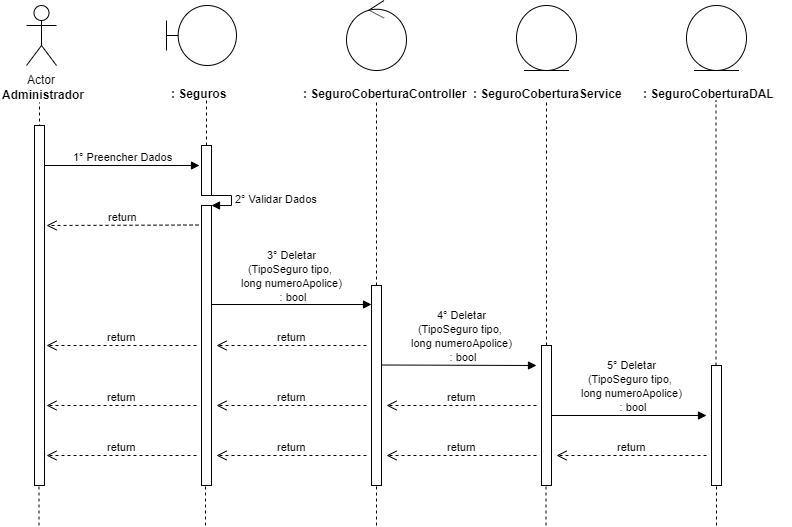

The diagram above was exported from draw.io. Its source (the exported page's mxGraphModel, read from the mxfile embedded in the PNG):
<mxGraphModel dx="984" dy="349" grid="1" gridSize="10" guides="1" tooltips="1" connect="1" arrows="1" fold="1" page="1" pageScale="1" pageWidth="827" pageHeight="1169" math="0" shadow="0">
  <root>
    <mxCell id="0" />
    <mxCell id="1" parent="0" />
    <mxCell id="0rl8sCd2smoYntP0GRUY-1" value="Actor" style="shape=umlActor;verticalLabelPosition=bottom;labelBackgroundColor=#ffffff;verticalAlign=top;html=1;" parent="1" vertex="1">
      <mxGeometry x="120" y="40" width="30" height="60" as="geometry" />
    </mxCell>
    <mxCell id="0rl8sCd2smoYntP0GRUY-3" value="&lt;b&gt;Administrador&lt;/b&gt;" style="text;html=1;resizable=0;points=[];autosize=1;align=left;verticalAlign=top;spacingTop=-4;" parent="1" vertex="1">
      <mxGeometry x="94" y="120" width="100" height="20" as="geometry" />
    </mxCell>
    <mxCell id="0rl8sCd2smoYntP0GRUY-4" value="" style="endArrow=none;dashed=1;html=1;entryX=0.511;entryY=1.25;entryDx=0;entryDy=0;entryPerimeter=0;" parent="1" edge="1">
      <mxGeometry width="50" height="50" relative="1" as="geometry">
        <mxPoint x="133" y="480" as="sourcePoint" />
        <mxPoint x="132.99" y="137" as="targetPoint" />
      </mxGeometry>
    </mxCell>
    <mxCell id="0rl8sCd2smoYntP0GRUY-8" value="" style="shape=umlBoundary;whiteSpace=wrap;html=1;" parent="1" vertex="1">
      <mxGeometry x="260" y="40" width="70" height="60" as="geometry" />
    </mxCell>
    <mxCell id="0rl8sCd2smoYntP0GRUY-11" value="&lt;b&gt;: Seguros&lt;/b&gt;" style="text;html=1;" parent="1" vertex="1">
      <mxGeometry x="263" y="115" width="150" height="30" as="geometry" />
    </mxCell>
    <mxCell id="0rl8sCd2smoYntP0GRUY-12" value="" style="endArrow=none;dashed=1;html=1;entryX=0.511;entryY=1.25;entryDx=0;entryDy=0;entryPerimeter=0;" parent="1" source="0rl8sCd2smoYntP0GRUY-24" edge="1">
      <mxGeometry width="50" height="50" relative="1" as="geometry">
        <mxPoint x="300" y="480" as="sourcePoint" />
        <mxPoint x="299.99" y="135" as="targetPoint" />
      </mxGeometry>
    </mxCell>
    <mxCell id="0rl8sCd2smoYntP0GRUY-13" value="" style="ellipse;shape=umlControl;whiteSpace=wrap;html=1;" parent="1" vertex="1">
      <mxGeometry x="440" y="35" width="60" height="70" as="geometry" />
    </mxCell>
    <mxCell id="0rl8sCd2smoYntP0GRUY-14" value="&lt;b&gt;: SeguroCoberturaController&lt;/b&gt;" style="text;html=1;" parent="1" vertex="1">
      <mxGeometry x="395" y="115" width="150" height="30" as="geometry" />
    </mxCell>
    <mxCell id="0rl8sCd2smoYntP0GRUY-15" value="" style="endArrow=none;dashed=1;html=1;entryX=0.511;entryY=1.25;entryDx=0;entryDy=0;entryPerimeter=0;" parent="1" source="0rl8sCd2smoYntP0GRUY-33" edge="1">
      <mxGeometry width="50" height="50" relative="1" as="geometry">
        <mxPoint x="470" y="480" as="sourcePoint" />
        <mxPoint x="469.99" y="135" as="targetPoint" />
      </mxGeometry>
    </mxCell>
    <mxCell id="0rl8sCd2smoYntP0GRUY-16" value="" style="ellipse;shape=umlEntity;whiteSpace=wrap;html=1;" parent="1" vertex="1">
      <mxGeometry x="610" y="40" width="60" height="65" as="geometry" />
    </mxCell>
    <mxCell id="0rl8sCd2smoYntP0GRUY-17" value="&lt;b&gt;:&amp;nbsp;&lt;/b&gt;&lt;b&gt;SeguroCobertura&lt;/b&gt;&lt;b&gt;Service&lt;/b&gt;" style="text;html=1;" parent="1" vertex="1">
      <mxGeometry x="565" y="115" width="150" height="30" as="geometry" />
    </mxCell>
    <mxCell id="0rl8sCd2smoYntP0GRUY-18" value="" style="ellipse;shape=umlEntity;whiteSpace=wrap;html=1;" parent="1" vertex="1">
      <mxGeometry x="780" y="40" width="60" height="65" as="geometry" />
    </mxCell>
    <mxCell id="0rl8sCd2smoYntP0GRUY-19" value="&lt;b&gt;:&amp;nbsp;&lt;/b&gt;&lt;b&gt;SeguroCobertura&lt;/b&gt;&lt;b&gt;DAL&lt;/b&gt;" style="text;html=1;" parent="1" vertex="1">
      <mxGeometry x="735" y="115" width="150" height="30" as="geometry" />
    </mxCell>
    <mxCell id="0rl8sCd2smoYntP0GRUY-20" value="" style="endArrow=none;dashed=1;html=1;entryX=0.511;entryY=1.25;entryDx=0;entryDy=0;entryPerimeter=0;" parent="1" source="0rl8sCd2smoYntP0GRUY-40" edge="1">
      <mxGeometry width="50" height="50" relative="1" as="geometry">
        <mxPoint x="640" y="479" as="sourcePoint" />
        <mxPoint x="639.99" y="134" as="targetPoint" />
      </mxGeometry>
    </mxCell>
    <mxCell id="0rl8sCd2smoYntP0GRUY-21" value="" style="endArrow=none;dashed=1;html=1;entryX=0.511;entryY=1.25;entryDx=0;entryDy=0;entryPerimeter=0;" parent="1" source="0rl8sCd2smoYntP0GRUY-45" edge="1">
      <mxGeometry width="50" height="50" relative="1" as="geometry">
        <mxPoint x="809.5" y="480" as="sourcePoint" />
        <mxPoint x="809.49" y="135" as="targetPoint" />
      </mxGeometry>
    </mxCell>
    <mxCell id="0rl8sCd2smoYntP0GRUY-22" value="1° Preencher Dados" style="html=1;verticalAlign=bottom;endArrow=block;" parent="1" source="0rl8sCd2smoYntP0GRUY-37" edge="1">
      <mxGeometry width="80" relative="1" as="geometry">
        <mxPoint x="133" y="200" as="sourcePoint" />
        <mxPoint x="293" y="200" as="targetPoint" />
        <mxPoint as="offset" />
      </mxGeometry>
    </mxCell>
    <mxCell id="0rl8sCd2smoYntP0GRUY-24" value="" style="html=1;points=[];perimeter=orthogonalPerimeter;" parent="1" vertex="1">
      <mxGeometry x="295" y="180" width="10" height="50" as="geometry" />
    </mxCell>
    <mxCell id="0rl8sCd2smoYntP0GRUY-25" value="" style="endArrow=none;dashed=1;html=1;entryX=0.511;entryY=1.25;entryDx=0;entryDy=0;entryPerimeter=0;" parent="1" source="0rl8sCd2smoYntP0GRUY-26" target="0rl8sCd2smoYntP0GRUY-24" edge="1">
      <mxGeometry width="50" height="50" relative="1" as="geometry">
        <mxPoint x="300" y="480" as="sourcePoint" />
        <mxPoint x="299.99" y="135" as="targetPoint" />
      </mxGeometry>
    </mxCell>
    <mxCell id="0rl8sCd2smoYntP0GRUY-27" value="2° Validar Dados" style="edgeStyle=orthogonalEdgeStyle;html=1;align=left;spacingLeft=2;endArrow=block;rounded=0;entryX=1;entryY=0;" parent="1" target="0rl8sCd2smoYntP0GRUY-26" edge="1">
      <mxGeometry relative="1" as="geometry">
        <mxPoint x="300" y="230" as="sourcePoint" />
        <Array as="points">
          <mxPoint x="325" y="230" />
        </Array>
      </mxGeometry>
    </mxCell>
    <mxCell id="0rl8sCd2smoYntP0GRUY-26" value="" style="html=1;points=[];perimeter=orthogonalPerimeter;" parent="1" vertex="1">
      <mxGeometry x="295" y="240" width="10" height="280" as="geometry" />
    </mxCell>
    <mxCell id="0rl8sCd2smoYntP0GRUY-29" value="return" style="html=1;verticalAlign=bottom;endArrow=open;dashed=1;endSize=8;" parent="1" edge="1">
      <mxGeometry relative="1" as="geometry">
        <mxPoint x="292" y="259.5" as="sourcePoint" />
        <mxPoint x="140" y="260" as="targetPoint" />
      </mxGeometry>
    </mxCell>
    <mxCell id="0rl8sCd2smoYntP0GRUY-30" value="" style="html=1;verticalAlign=bottom;endArrow=block;" parent="1" edge="1">
      <mxGeometry width="80" relative="1" as="geometry">
        <mxPoint x="305" y="339" as="sourcePoint" />
        <mxPoint x="465" y="339" as="targetPoint" />
      </mxGeometry>
    </mxCell>
    <mxCell id="0rl8sCd2smoYntP0GRUY-31" value="&lt;span style=&quot;font-size: 11px&quot;&gt;3°&amp;nbsp;&lt;/span&gt;&lt;span style=&quot;font-size: 11px&quot;&gt;Deletar&lt;br&gt;(TipoSeguro tipo, &lt;br&gt;long numeroApolice)&lt;br&gt;&amp;nbsp;: bool&lt;br&gt;&lt;/span&gt;" style="text;html=1;resizable=0;points=[];autosize=1;align=center;verticalAlign=top;spacingTop=-4;" parent="1" vertex="1">
      <mxGeometry x="325" y="280" width="120" height="60" as="geometry" />
    </mxCell>
    <mxCell id="0rl8sCd2smoYntP0GRUY-33" value="" style="html=1;points=[];perimeter=orthogonalPerimeter;" parent="1" vertex="1">
      <mxGeometry x="465" y="320" width="10" height="200" as="geometry" />
    </mxCell>
    <mxCell id="0rl8sCd2smoYntP0GRUY-35" value="return" style="html=1;verticalAlign=bottom;endArrow=open;dashed=1;endSize=8;" parent="1" edge="1">
      <mxGeometry relative="1" as="geometry">
        <mxPoint x="460" y="380" as="sourcePoint" />
        <mxPoint x="310" y="380" as="targetPoint" />
      </mxGeometry>
    </mxCell>
    <mxCell id="0rl8sCd2smoYntP0GRUY-36" value="return" style="html=1;verticalAlign=bottom;endArrow=open;dashed=1;endSize=8;" parent="1" edge="1">
      <mxGeometry relative="1" as="geometry">
        <mxPoint x="290" y="380" as="sourcePoint" />
        <mxPoint x="140" y="380" as="targetPoint" />
      </mxGeometry>
    </mxCell>
    <mxCell id="0rl8sCd2smoYntP0GRUY-37" value="" style="html=1;points=[];perimeter=orthogonalPerimeter;" parent="1" vertex="1">
      <mxGeometry x="128" y="160" width="10" height="360" as="geometry" />
    </mxCell>
    <mxCell id="0rl8sCd2smoYntP0GRUY-39" value="" style="html=1;verticalAlign=bottom;endArrow=block;" parent="1" edge="1">
      <mxGeometry width="80" relative="1" as="geometry">
        <mxPoint x="475" y="399.5" as="sourcePoint" />
        <mxPoint x="630" y="400" as="targetPoint" />
      </mxGeometry>
    </mxCell>
    <mxCell id="0rl8sCd2smoYntP0GRUY-40" value="" style="html=1;points=[];perimeter=orthogonalPerimeter;" parent="1" vertex="1">
      <mxGeometry x="635" y="380" width="10" height="140" as="geometry" />
    </mxCell>
    <mxCell id="0rl8sCd2smoYntP0GRUY-42" value="return" style="html=1;verticalAlign=bottom;endArrow=open;dashed=1;endSize=8;" parent="1" edge="1">
      <mxGeometry relative="1" as="geometry">
        <mxPoint x="630" y="440" as="sourcePoint" />
        <mxPoint x="480" y="440" as="targetPoint" />
      </mxGeometry>
    </mxCell>
    <mxCell id="0rl8sCd2smoYntP0GRUY-43" value="return" style="html=1;verticalAlign=bottom;endArrow=open;dashed=1;endSize=8;" parent="1" edge="1">
      <mxGeometry relative="1" as="geometry">
        <mxPoint x="460" y="440" as="sourcePoint" />
        <mxPoint x="310" y="440" as="targetPoint" />
      </mxGeometry>
    </mxCell>
    <mxCell id="0rl8sCd2smoYntP0GRUY-44" value="return" style="html=1;verticalAlign=bottom;endArrow=open;dashed=1;endSize=8;" parent="1" edge="1">
      <mxGeometry relative="1" as="geometry">
        <mxPoint x="290" y="440" as="sourcePoint" />
        <mxPoint x="140" y="440" as="targetPoint" />
      </mxGeometry>
    </mxCell>
    <mxCell id="0rl8sCd2smoYntP0GRUY-45" value="" style="html=1;points=[];perimeter=orthogonalPerimeter;" parent="1" vertex="1">
      <mxGeometry x="805" y="400" width="10" height="120" as="geometry" />
    </mxCell>
    <mxCell id="0rl8sCd2smoYntP0GRUY-49" value="" style="html=1;verticalAlign=bottom;endArrow=block;" parent="1" edge="1">
      <mxGeometry width="80" relative="1" as="geometry">
        <mxPoint x="645" y="450" as="sourcePoint" />
        <mxPoint x="800" y="450" as="targetPoint" />
      </mxGeometry>
    </mxCell>
    <mxCell id="0rl8sCd2smoYntP0GRUY-50" value="return" style="html=1;verticalAlign=bottom;endArrow=open;dashed=1;endSize=8;" parent="1" edge="1">
      <mxGeometry relative="1" as="geometry">
        <mxPoint x="800" y="490" as="sourcePoint" />
        <mxPoint x="650" y="490" as="targetPoint" />
      </mxGeometry>
    </mxCell>
    <mxCell id="0rl8sCd2smoYntP0GRUY-51" value="return" style="html=1;verticalAlign=bottom;endArrow=open;dashed=1;endSize=8;" parent="1" edge="1">
      <mxGeometry relative="1" as="geometry">
        <mxPoint x="630" y="490" as="sourcePoint" />
        <mxPoint x="480" y="490" as="targetPoint" />
      </mxGeometry>
    </mxCell>
    <mxCell id="0rl8sCd2smoYntP0GRUY-52" value="return" style="html=1;verticalAlign=bottom;endArrow=open;dashed=1;endSize=8;" parent="1" edge="1">
      <mxGeometry relative="1" as="geometry">
        <mxPoint x="460" y="490" as="sourcePoint" />
        <mxPoint x="310" y="490" as="targetPoint" />
      </mxGeometry>
    </mxCell>
    <mxCell id="0rl8sCd2smoYntP0GRUY-53" value="return" style="html=1;verticalAlign=bottom;endArrow=open;dashed=1;endSize=8;" parent="1" edge="1">
      <mxGeometry relative="1" as="geometry">
        <mxPoint x="290" y="490" as="sourcePoint" />
        <mxPoint x="140" y="490" as="targetPoint" />
      </mxGeometry>
    </mxCell>
    <mxCell id="0rl8sCd2smoYntP0GRUY-60" value="" style="endArrow=none;dashed=1;html=1;" parent="1" edge="1">
      <mxGeometry width="50" height="50" relative="1" as="geometry">
        <mxPoint x="132.5" y="560" as="sourcePoint" />
        <mxPoint x="132.5" y="520" as="targetPoint" />
      </mxGeometry>
    </mxCell>
    <mxCell id="0rl8sCd2smoYntP0GRUY-61" value="" style="endArrow=none;dashed=1;html=1;" parent="1" edge="1">
      <mxGeometry width="50" height="50" relative="1" as="geometry">
        <mxPoint x="299" y="560" as="sourcePoint" />
        <mxPoint x="299" y="520" as="targetPoint" />
      </mxGeometry>
    </mxCell>
    <mxCell id="0rl8sCd2smoYntP0GRUY-62" value="" style="endArrow=none;dashed=1;html=1;" parent="1" edge="1">
      <mxGeometry width="50" height="50" relative="1" as="geometry">
        <mxPoint x="470" y="560" as="sourcePoint" />
        <mxPoint x="470" y="520" as="targetPoint" />
      </mxGeometry>
    </mxCell>
    <mxCell id="0rl8sCd2smoYntP0GRUY-63" value="" style="endArrow=none;dashed=1;html=1;" parent="1" edge="1">
      <mxGeometry width="50" height="50" relative="1" as="geometry">
        <mxPoint x="639.5" y="560" as="sourcePoint" />
        <mxPoint x="639.5" y="520" as="targetPoint" />
      </mxGeometry>
    </mxCell>
    <mxCell id="0rl8sCd2smoYntP0GRUY-64" value="" style="endArrow=none;dashed=1;html=1;" parent="1" edge="1">
      <mxGeometry width="50" height="50" relative="1" as="geometry">
        <mxPoint x="810" y="560" as="sourcePoint" />
        <mxPoint x="810" y="520" as="targetPoint" />
      </mxGeometry>
    </mxCell>
    <mxCell id="TjRVzkxQD6MoFIfPdHV0-3" value="&lt;span style=&quot;font-size: 11px&quot;&gt;&lt;br&gt;&lt;/span&gt;" style="text;html=1;resizable=0;points=[];autosize=1;align=center;verticalAlign=top;spacingTop=-4;" parent="1" vertex="1">
      <mxGeometry x="712" y="420" width="20" height="20" as="geometry" />
    </mxCell>
    <mxCell id="B3tWtUkFQ3phzfZORS2J-1" value="&lt;span style=&quot;color: rgba(0 , 0 , 0 , 0) ; font-family: monospace ; font-size: 0px&quot;&gt;%3CmxGraphModel%3E%3Croot%3E%3CmxCell%20id%3D%220%22%2F%3E%3CmxCell%20id%3D%221%22%20parent%3D%220%22%2F%3E%3CmxCell%20id%3D%222%22%20value%3D%22%26lt%3Bspan%20style%3D%26quot%3Bfont-size%3A%2011px%26quot%3B%26gt%3B3%C2%B0%26amp%3Bnbsp%3BDeletar(string%20cpf)%20%3A%20bool%26lt%3B%2Fspan%26gt%3B%22%20style%3D%22text%3Bhtml%3D1%3Bresizable%3D0%3Bpoints%3D%5B%5D%3Bautosize%3D1%3Balign%3Dcenter%3BverticalAlign%3Dtop%3BspacingTop%3D-4%3B%22%20vertex%3D%221%22%20parent%3D%221%22%3E%3CmxGeometry%20x%3D%22310%22%20y%3D%22320%22%20width%3D%22150%22%20height%3D%2220%22%20as%3D%22geometry%22%2F%3E%3C%2FmxCell%3E%3C%2Froot%3E%3C%2FmxGraphModel%3E&lt;/span&gt;" style="text;html=1;resizable=0;points=[];autosize=1;align=center;verticalAlign=top;spacingTop=-4;" parent="1" vertex="1">
      <mxGeometry x="545" y="365" width="20" height="20" as="geometry" />
    </mxCell>
    <mxCell id="YpcczXQa6cYo1PZgbd2--1" value="&lt;span style=&quot;font-size: 11px&quot;&gt;4°&amp;nbsp;&lt;/span&gt;&lt;span style=&quot;font-size: 11px&quot;&gt;Deletar&lt;/span&gt;&lt;br style=&quot;font-size: 11px&quot;&gt;&lt;span style=&quot;font-size: 11px&quot;&gt;(TipoSeguro tipo,&amp;nbsp;&lt;/span&gt;&lt;br style=&quot;font-size: 11px&quot;&gt;&lt;span style=&quot;font-size: 11px&quot;&gt;long numeroApolice)&lt;/span&gt;&lt;br style=&quot;font-size: 11px&quot;&gt;&lt;span style=&quot;font-size: 11px&quot;&gt;&amp;nbsp;: bool&lt;/span&gt;" style="text;html=1;resizable=0;points=[];autosize=1;align=center;verticalAlign=top;spacingTop=-4;" parent="1" vertex="1">
      <mxGeometry x="495" y="340" width="120" height="60" as="geometry" />
    </mxCell>
    <mxCell id="YpcczXQa6cYo1PZgbd2--2" value="&lt;span style=&quot;font-size: 11px&quot;&gt;5°&amp;nbsp;&lt;/span&gt;&lt;span style=&quot;font-size: 11px&quot;&gt;Deletar&lt;/span&gt;&lt;br style=&quot;font-size: 11px&quot;&gt;&lt;span style=&quot;font-size: 11px&quot;&gt;(TipoSeguro tipo,&amp;nbsp;&lt;/span&gt;&lt;br style=&quot;font-size: 11px&quot;&gt;&lt;span style=&quot;font-size: 11px&quot;&gt;long numeroApolice)&lt;/span&gt;&lt;br style=&quot;font-size: 11px&quot;&gt;&lt;span style=&quot;font-size: 11px&quot;&gt;&amp;nbsp;: bool&lt;/span&gt;" style="text;html=1;resizable=0;points=[];autosize=1;align=center;verticalAlign=top;spacingTop=-4;" parent="1" vertex="1">
      <mxGeometry x="665" y="390" width="120" height="60" as="geometry" />
    </mxCell>
  </root>
</mxGraphModel>